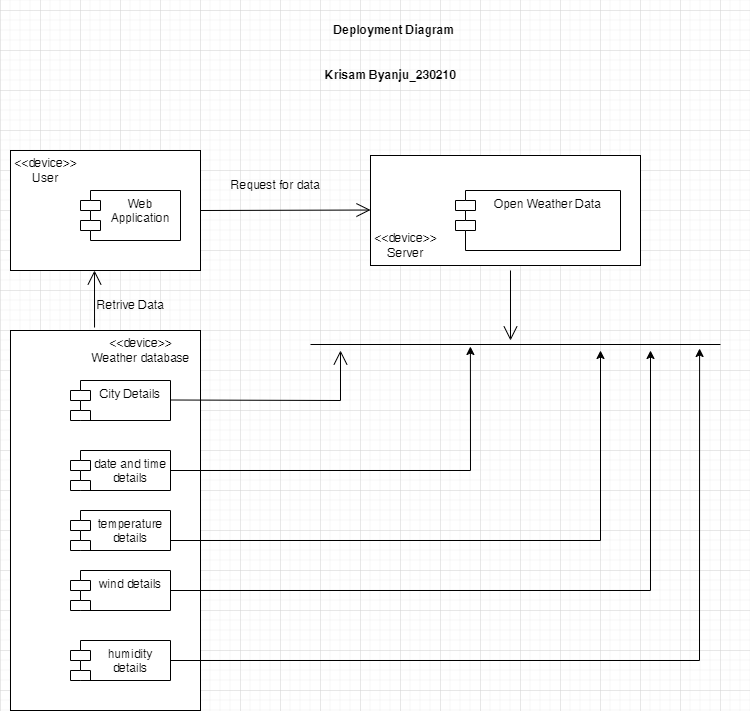

The diagram above was exported from draw.io. Its source (the exported page's mxGraphModel, read from the mxfile embedded in the PNG):
<mxGraphModel dx="880" dy="1570" grid="1" gridSize="10" guides="1" tooltips="1" connect="1" arrows="1" fold="1" page="1" pageScale="1" pageWidth="850" pageHeight="1100" math="0" shadow="0">
  <root>
    <mxCell id="0" />
    <mxCell id="1" parent="0" />
    <mxCell id="ietO6gRll--JFqlcLOeX-1" value="" style="html=1;whiteSpace=wrap;" vertex="1" parent="1">
      <mxGeometry x="10" y="20" width="190" height="120" as="geometry" />
    </mxCell>
    <mxCell id="ietO6gRll--JFqlcLOeX-2" value="&amp;lt;&amp;lt;device&amp;gt;&amp;gt;&lt;br&gt;User" style="text;html=1;align=center;verticalAlign=middle;resizable=0;points=[];autosize=1;strokeColor=none;fillColor=none;" vertex="1" parent="1">
      <mxGeometry y="20" width="90" height="40" as="geometry" />
    </mxCell>
    <mxCell id="ietO6gRll--JFqlcLOeX-3" value="Web Application" style="shape=module;align=left;spacingLeft=20;align=center;verticalAlign=top;whiteSpace=wrap;html=1;" vertex="1" parent="1">
      <mxGeometry x="80" y="60" width="100" height="50" as="geometry" />
    </mxCell>
    <mxCell id="ietO6gRll--JFqlcLOeX-4" value="" style="html=1;whiteSpace=wrap;" vertex="1" parent="1">
      <mxGeometry x="10" y="200" width="190" height="380" as="geometry" />
    </mxCell>
    <mxCell id="ietO6gRll--JFqlcLOeX-5" value="&amp;lt;&amp;lt;device&amp;gt;&amp;gt;&lt;br&gt;Weather database" style="text;html=1;align=center;verticalAlign=middle;resizable=0;points=[];autosize=1;strokeColor=none;fillColor=none;" vertex="1" parent="1">
      <mxGeometry x="80" y="200" width="120" height="40" as="geometry" />
    </mxCell>
    <mxCell id="ietO6gRll--JFqlcLOeX-6" value="humidity details" style="shape=module;align=left;spacingLeft=20;align=center;verticalAlign=top;whiteSpace=wrap;html=1;" vertex="1" parent="1">
      <mxGeometry x="70" y="510" width="100" height="40" as="geometry" />
    </mxCell>
    <mxCell id="ietO6gRll--JFqlcLOeX-7" value="wind details" style="shape=module;align=left;spacingLeft=20;align=center;verticalAlign=top;whiteSpace=wrap;html=1;" vertex="1" parent="1">
      <mxGeometry x="70" y="440" width="100" height="40" as="geometry" />
    </mxCell>
    <mxCell id="ietO6gRll--JFqlcLOeX-8" value="temperature details" style="shape=module;align=left;spacingLeft=20;align=center;verticalAlign=top;whiteSpace=wrap;html=1;" vertex="1" parent="1">
      <mxGeometry x="70" y="380" width="100" height="40" as="geometry" />
    </mxCell>
    <mxCell id="ietO6gRll--JFqlcLOeX-9" value="date and time details" style="shape=module;align=left;spacingLeft=20;align=center;verticalAlign=top;whiteSpace=wrap;html=1;" vertex="1" parent="1">
      <mxGeometry x="70" y="320" width="100" height="40" as="geometry" />
    </mxCell>
    <mxCell id="ietO6gRll--JFqlcLOeX-10" value="City Details" style="shape=module;align=left;spacingLeft=20;align=center;verticalAlign=top;whiteSpace=wrap;html=1;" vertex="1" parent="1">
      <mxGeometry x="70" y="250" width="100" height="40" as="geometry" />
    </mxCell>
    <mxCell id="ietO6gRll--JFqlcLOeX-11" value="" style="html=1;whiteSpace=wrap;" vertex="1" parent="1">
      <mxGeometry x="370" y="25" width="270" height="110" as="geometry" />
    </mxCell>
    <mxCell id="ietO6gRll--JFqlcLOeX-12" value="Open Weather Data" style="shape=module;align=left;spacingLeft=20;align=center;verticalAlign=top;whiteSpace=wrap;html=1;" vertex="1" parent="1">
      <mxGeometry x="455" y="60" width="165" height="60" as="geometry" />
    </mxCell>
    <mxCell id="ietO6gRll--JFqlcLOeX-13" value="&amp;lt;&amp;lt;device&amp;gt;&amp;gt;&lt;br&gt;Server" style="text;html=1;align=center;verticalAlign=middle;resizable=0;points=[];autosize=1;strokeColor=none;fillColor=none;" vertex="1" parent="1">
      <mxGeometry x="360" y="95" width="90" height="40" as="geometry" />
    </mxCell>
    <mxCell id="ietO6gRll--JFqlcLOeX-14" value="" style="endArrow=open;endFill=1;endSize=12;html=1;rounded=0;exitX=0.117;exitY=-0.075;exitDx=0;exitDy=0;exitPerimeter=0;" edge="1" parent="1" source="ietO6gRll--JFqlcLOeX-5">
      <mxGeometry width="160" relative="1" as="geometry">
        <mxPoint x="79.99999999999997" y="200" as="sourcePoint" />
        <mxPoint x="94" y="140" as="targetPoint" />
      </mxGeometry>
    </mxCell>
    <mxCell id="ietO6gRll--JFqlcLOeX-15" value="Retrive Data" style="text;html=1;align=center;verticalAlign=middle;resizable=0;points=[];autosize=1;strokeColor=none;fillColor=none;" vertex="1" parent="1">
      <mxGeometry x="85" y="160" width="90" height="30" as="geometry" />
    </mxCell>
    <mxCell id="ietO6gRll--JFqlcLOeX-16" value="" style="endArrow=open;endFill=1;endSize=12;html=1;rounded=0;exitX=1;exitY=0.5;exitDx=0;exitDy=0;" edge="1" parent="1" source="ietO6gRll--JFqlcLOeX-1">
      <mxGeometry width="160" relative="1" as="geometry">
        <mxPoint x="210" y="79.5" as="sourcePoint" />
        <mxPoint x="370" y="79.5" as="targetPoint" />
      </mxGeometry>
    </mxCell>
    <mxCell id="ietO6gRll--JFqlcLOeX-17" value="Request for data" style="text;html=1;align=center;verticalAlign=middle;resizable=0;points=[];autosize=1;strokeColor=none;fillColor=none;" vertex="1" parent="1">
      <mxGeometry x="220" y="40" width="110" height="30" as="geometry" />
    </mxCell>
    <mxCell id="ietO6gRll--JFqlcLOeX-18" value="" style="endArrow=open;endFill=1;endSize=12;html=1;rounded=0;" edge="1" parent="1">
      <mxGeometry width="160" relative="1" as="geometry">
        <mxPoint x="510" y="140" as="sourcePoint" />
        <mxPoint x="510" y="210" as="targetPoint" />
      </mxGeometry>
    </mxCell>
    <mxCell id="ietO6gRll--JFqlcLOeX-20" value="" style="line;strokeWidth=1;fillColor=none;align=left;verticalAlign=middle;spacingTop=-1;spacingLeft=3;spacingRight=3;rotatable=0;labelPosition=right;points=[];portConstraint=eastwest;strokeColor=inherit;" vertex="1" parent="1">
      <mxGeometry x="310" y="210" width="410" height="8" as="geometry" />
    </mxCell>
    <mxCell id="ietO6gRll--JFqlcLOeX-21" value="" style="endArrow=open;endFill=1;endSize=12;html=1;rounded=0;" edge="1" parent="1">
      <mxGeometry width="160" relative="1" as="geometry">
        <mxPoint x="170" y="269.5" as="sourcePoint" />
        <mxPoint x="340" y="220" as="targetPoint" />
        <Array as="points">
          <mxPoint x="340" y="270" />
        </Array>
      </mxGeometry>
    </mxCell>
    <mxCell id="ietO6gRll--JFqlcLOeX-23" value="" style="endArrow=classic;html=1;rounded=0;exitX=1;exitY=0.5;exitDx=0;exitDy=0;entryX=0.39;entryY=0.75;entryDx=0;entryDy=0;entryPerimeter=0;" edge="1" parent="1" source="ietO6gRll--JFqlcLOeX-9" target="ietO6gRll--JFqlcLOeX-20">
      <mxGeometry width="50" height="50" relative="1" as="geometry">
        <mxPoint x="400" y="430" as="sourcePoint" />
        <mxPoint x="500" y="340" as="targetPoint" />
        <Array as="points">
          <mxPoint x="470" y="340" />
        </Array>
      </mxGeometry>
    </mxCell>
    <mxCell id="ietO6gRll--JFqlcLOeX-24" value="" style="endArrow=classic;html=1;rounded=0;exitX=1;exitY=0.5;exitDx=0;exitDy=0;" edge="1" parent="1">
      <mxGeometry width="50" height="50" relative="1" as="geometry">
        <mxPoint x="170" y="410" as="sourcePoint" />
        <mxPoint x="600" y="220" as="targetPoint" />
        <Array as="points">
          <mxPoint x="600" y="410" />
        </Array>
      </mxGeometry>
    </mxCell>
    <mxCell id="ietO6gRll--JFqlcLOeX-25" value="" style="endArrow=classic;html=1;rounded=0;exitX=1;exitY=0.5;exitDx=0;exitDy=0;" edge="1" parent="1" source="ietO6gRll--JFqlcLOeX-7">
      <mxGeometry width="50" height="50" relative="1" as="geometry">
        <mxPoint x="400" y="430" as="sourcePoint" />
        <mxPoint x="650" y="220" as="targetPoint" />
        <Array as="points">
          <mxPoint x="650" y="460" />
        </Array>
      </mxGeometry>
    </mxCell>
    <mxCell id="ietO6gRll--JFqlcLOeX-26" value="" style="endArrow=classic;html=1;rounded=0;exitX=1;exitY=0.5;exitDx=0;exitDy=0;entryX=0.949;entryY=1;entryDx=0;entryDy=0;entryPerimeter=0;" edge="1" parent="1" source="ietO6gRll--JFqlcLOeX-6" target="ietO6gRll--JFqlcLOeX-20">
      <mxGeometry width="50" height="50" relative="1" as="geometry">
        <mxPoint x="400" y="430" as="sourcePoint" />
        <mxPoint x="710" y="520" as="targetPoint" />
        <Array as="points">
          <mxPoint x="699" y="530" />
        </Array>
      </mxGeometry>
    </mxCell>
    <mxCell id="ietO6gRll--JFqlcLOeX-28" value="Deployment Diagram&amp;nbsp;" style="text;align=center;fontStyle=1;verticalAlign=middle;spacingLeft=3;spacingRight=3;strokeColor=none;rotatable=0;points=[[0,0.5],[1,0.5]];portConstraint=eastwest;html=1;" vertex="1" parent="1">
      <mxGeometry x="40" y="-130" width="710" height="60" as="geometry" />
    </mxCell>
    <mxCell id="ietO6gRll--JFqlcLOeX-29" value="&lt;blockquote style=&quot;margin: 0 0 0 40px; border: none; padding: 0px;&quot;&gt;Krisam Byanju_230210&lt;/blockquote&gt;" style="text;align=center;fontStyle=1;verticalAlign=middle;spacingLeft=3;spacingRight=3;strokeColor=none;rotatable=0;points=[[0,0.5],[1,0.5]];portConstraint=eastwest;html=1;" vertex="1" parent="1">
      <mxGeometry x="160" y="-80" width="420" height="50" as="geometry" />
    </mxCell>
  </root>
</mxGraphModel>